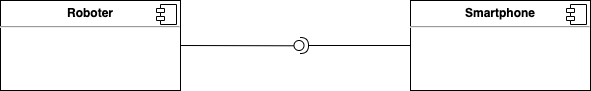

The diagram above was exported from draw.io. Its source (the exported page's mxGraphModel, read from the mxfile embedded in the PNG):
<mxGraphModel dx="864" dy="459" grid="1" gridSize="10" guides="1" tooltips="1" connect="1" arrows="1" fold="1" page="1" pageScale="1" pageWidth="827" pageHeight="1169" math="0" shadow="0">
  <root>
    <mxCell id="0" />
    <mxCell id="1" parent="0" />
    <mxCell id="NzLsY0IOp5SU-U5ZSDEk-6" value="&lt;p style=&quot;margin: 0px ; margin-top: 6px ; text-align: center&quot;&gt;&lt;b&gt;Roboter&lt;/b&gt;&lt;/p&gt;&lt;hr&gt;&lt;p style=&quot;margin: 0px ; margin-left: 8px&quot;&gt;&lt;br&gt;&lt;/p&gt;" style="align=left;overflow=fill;html=1;dropTarget=0;" vertex="1" parent="1">
      <mxGeometry x="110" y="80" width="180" height="90" as="geometry" />
    </mxCell>
    <mxCell id="NzLsY0IOp5SU-U5ZSDEk-7" value="" style="shape=component;jettyWidth=8;jettyHeight=4;" vertex="1" parent="NzLsY0IOp5SU-U5ZSDEk-6">
      <mxGeometry x="1" width="20" height="20" relative="1" as="geometry">
        <mxPoint x="-24" y="4" as="offset" />
      </mxGeometry>
    </mxCell>
    <mxCell id="NzLsY0IOp5SU-U5ZSDEk-8" value="&lt;p style=&quot;margin: 0px ; margin-top: 6px ; text-align: center&quot;&gt;&lt;b&gt;Smartphone&lt;/b&gt;&lt;/p&gt;&lt;hr&gt;&lt;p style=&quot;margin: 0px ; margin-left: 8px&quot;&gt;&lt;br&gt;&lt;/p&gt;" style="align=left;overflow=fill;html=1;dropTarget=0;" vertex="1" parent="1">
      <mxGeometry x="520" y="80" width="180" height="90" as="geometry" />
    </mxCell>
    <mxCell id="NzLsY0IOp5SU-U5ZSDEk-9" value="" style="shape=component;jettyWidth=8;jettyHeight=4;" vertex="1" parent="NzLsY0IOp5SU-U5ZSDEk-8">
      <mxGeometry x="1" width="20" height="20" relative="1" as="geometry">
        <mxPoint x="-24" y="4" as="offset" />
      </mxGeometry>
    </mxCell>
    <mxCell id="NzLsY0IOp5SU-U5ZSDEk-10" value="" style="rounded=0;orthogonalLoop=1;jettySize=auto;html=1;endArrow=none;endFill=0;exitX=1;exitY=0.5;exitDx=0;exitDy=0;entryX=0.121;entryY=0.529;entryDx=0;entryDy=0;entryPerimeter=0;" edge="1" target="NzLsY0IOp5SU-U5ZSDEk-12" parent="1" source="NzLsY0IOp5SU-U5ZSDEk-6">
      <mxGeometry relative="1" as="geometry">
        <mxPoint x="390" y="235" as="sourcePoint" />
        <mxPoint x="410" y="120" as="targetPoint" />
      </mxGeometry>
    </mxCell>
    <mxCell id="NzLsY0IOp5SU-U5ZSDEk-11" value="" style="rounded=0;orthogonalLoop=1;jettySize=auto;html=1;endArrow=halfCircle;endFill=0;endSize=6;strokeWidth=1;exitX=0;exitY=0.5;exitDx=0;exitDy=0;" edge="1" parent="1" source="NzLsY0IOp5SU-U5ZSDEk-8">
      <mxGeometry relative="1" as="geometry">
        <mxPoint x="430" y="235" as="sourcePoint" />
        <mxPoint x="410" y="125" as="targetPoint" />
      </mxGeometry>
    </mxCell>
    <mxCell id="NzLsY0IOp5SU-U5ZSDEk-12" value="" style="ellipse;whiteSpace=wrap;html=1;fontFamily=Helvetica;fontSize=12;fontColor=#000000;align=center;strokeColor=#000000;fillColor=#ffffff;points=[];aspect=fixed;resizable=0;" vertex="1" parent="1">
      <mxGeometry x="403.5" y="120" width="10" height="10" as="geometry" />
    </mxCell>
  </root>
</mxGraphModel>